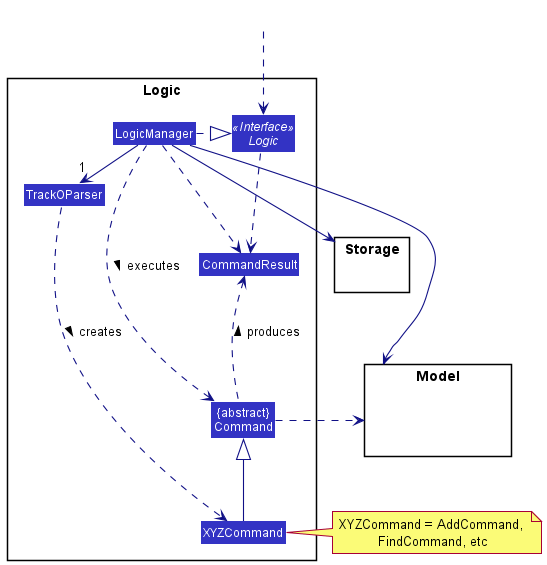

The diagram above was rendered by PlantUML. Its source (embedded in the PNG):
@startuml
!include style.puml
skinparam arrowThickness 1.1
skinparam arrowColor LOGIC_COLOR_T4
skinparam classBackgroundColor LOGIC_COLOR

package Logic {

Class TrackOParser
Class XYZCommand
Class CommandResult
Class "{abstract}\nCommand" as Command


Interface Logic <<Interface>>
Class LogicManager
}

package Model{
Class HiddenModel #FFFFFF
}

package Storage{
}

Class HiddenOutside #FFFFFF
HiddenOutside ..> Logic

LogicManager .right.|> Logic
LogicManager -right->"1" TrackOParser
TrackOParser ..> XYZCommand : creates >

XYZCommand -up-|> Command
LogicManager .left.> Command : executes >

LogicManager --> Model
LogicManager --> Storage
Storage --[hidden] Model
Command .[hidden]up.> Storage
Command .right.> Model
note right of XYZCommand: XYZCommand = AddCommand, \nFindCommand, etc

Logic ..> CommandResult
LogicManager .down.> CommandResult
Command .up.> CommandResult : produces >
@enduml